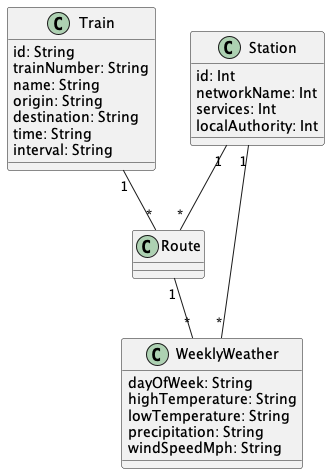

The diagram above was rendered by PlantUML. Its source (embedded in the PNG):
@startuml "StationWeather"


class Train{
  id: String
  trainNumber: String
  name: String
  origin: String
  destination: String
  time: String
  interval: String
}

class Station{
  id: Int
  networkName: Int
  services: Int
  localAuthority: Int
}

class Route{
}

class WeeklyWeather{
  dayOfWeek: String
  highTemperature: String
  lowTemperature: String
  precipitation: String
  windSpeedMph: String
}



Train "1" -- "*" Route

Station "1" -- "*" Route

Station "1" -- "*" WeeklyWeather

Route "1" -- "*" WeeklyWeather


@enduml